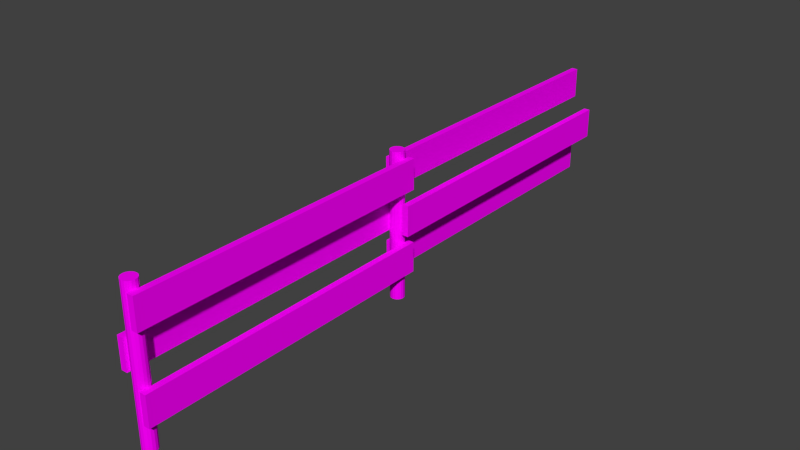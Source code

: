 # Source: fence.blend  (saved by Blender 2.71.0; exported with 4.5.12 LTS)
import bpy
from mathutils import Matrix  # noqa: F401  (used for matrix-valued properties, if any)

bpy.ops.wm.read_factory_settings(use_empty=True)
scene = bpy.context.scene
scene.name = 'Scene'

# ---- collections
col_collection_1 = bpy.data.collections.new('Collection 1'); scene.collection.children.link(col_collection_1)

# ---- images (referenced by path relative to the original .blend; pixels are not part of the script)
import os
ASSET_DIR = os.environ.get("B2B_ASSET_DIR", "")  # directory of the original .blend (textures are referenced by path, not embedded)
HERE = os.path.dirname(os.path.abspath(__file__))  # packed textures are extracted next to this script under _unpacked/

def load_image(name, relpath, width, height, colorspace="sRGB"):
    """Load a texture the original file referenced (path relative to the .blend, or extracted next to this script)."""
    p = next((c for c in (os.path.join(HERE, relpath), os.path.join(ASSET_DIR, relpath)) if relpath and os.path.exists(c)), "")
    if p:
        img = bpy.data.images.load(p, check_existing=True)
        img.name = name
    else:  # same state as the original file: an image datablock whose file is absent (Cycles renders it pink)
        img = bpy.data.images.new(name, width, height)
        img.source = "FILE"
        img.filepath = "//" + (relpath or name)
    img.colorspace_settings.name = colorspace
    return img
img_woodplanksbare0305_10_s_jpg = load_image('WoodPlanksBare0305_10_S.jpg', 'WoodPlanksBare0305_10_S.jpg', 1024, 1024, 'sRGB')
img_woodplanksbrowgray_jpg = load_image('WoodPlanksBrowgray.jpg', 'WoodPlanksBrowgray.jpg', 1024, 1024, 'sRGB')

# ---- materials (node trees are filled in below, after node groups)
mat_pillar = bpy.data.materials.new('pillar')
mat_pillar.alpha_threshold = 0.0
mat_pillar.roughness = 0.5
mat_pillar.line_color = (0.0, 0.0, 0.0, 1.0)
mat_planksredgray = bpy.data.materials.new('PlanksRedGray')
mat_planksredgray.alpha_threshold = 0.0
mat_planksredgray.roughness = 0.5
mat_planksredgray.line_color = (0.0, 0.0, 0.0, 1.0)

# ---- material node trees
mat_pillar.use_nodes = True; mat_pillar.node_tree.nodes.clear()
_N = mat_pillar.node_tree.nodes; _L = mat_pillar.node_tree.links
n0 = _N.new('ShaderNodeOutputMaterial'); n0.name = 'Material Output'; n0.location = (300, 300)
n1 = _N.new('ShaderNodeBsdfDiffuse'); n1.name = 'Diffuse BSDF'; n1.location = (10, 300)
n2 = _N.new('ShaderNodeTexImage'); n2.name = 'Image Texture'; n2.location = (-297, 279)
n2.width = 140
n2.image = img_woodplanksbare0305_10_s_jpg
n3 = _N.new('ShaderNodeMath'); n3.name = 'Math'; n3.location = (12, 78)
n3.operation = 'MULTIPLY'
n4 = _N.new('ShaderNodeDisplacement'); n4.name = 'Displacement'; n4.location = (0, 0)
n4.inputs[1].default_value = 0.0
n4.inputs[2].default_value = 0.1
_L.new(n1.outputs[0], n0.inputs[0])
_L.new(n2.outputs[0], n3.inputs[0])
_L.new(n2.outputs[0], n1.inputs[0])
_L.new(n3.outputs[0], n4.inputs[0])
_L.new(n4.outputs[0], n0.inputs[2])
n0.is_active_output = True
mat_planksredgray.use_nodes = True; mat_planksredgray.node_tree.nodes.clear()
_N = mat_planksredgray.node_tree.nodes; _L = mat_planksredgray.node_tree.links
n0 = _N.new('ShaderNodeOutputMaterial'); n0.name = 'Material Output'; n0.location = (300, 300)
n1 = _N.new('ShaderNodeBsdfDiffuse'); n1.name = 'Diffuse BSDF'; n1.location = (10, 300)
n2 = _N.new('ShaderNodeTexImage'); n2.name = 'Image Texture'; n2.location = (-297, 279)
n2.width = 140
n2.image = img_woodplanksbrowgray_jpg
n3 = _N.new('ShaderNodeMath'); n3.name = 'Math'; n3.location = (12, 78)
n3.operation = 'MULTIPLY'
n4 = _N.new('ShaderNodeDisplacement'); n4.name = 'Displacement'; n4.location = (0, 0)
n4.inputs[1].default_value = 0.0
n4.inputs[2].default_value = 0.1
_L.new(n1.outputs[0], n0.inputs[0])
_L.new(n2.outputs[0], n3.inputs[0])
_L.new(n2.outputs[0], n1.inputs[0])
_L.new(n3.outputs[0], n4.inputs[0])
_L.new(n4.outputs[0], n0.inputs[2])
n0.is_active_output = True

# ---- world
world_world = bpy.data.worlds.new('World'); scene.world = world_world
world_world.color = (0.05088, 0.05088, 0.05088)
world_world.use_sun_shadow = False
world_world.sun_shadow_jitter_overblur = 0.0
world_world.cycles.sampling_method = 'MANUAL'
world_world.cycles.sample_map_resolution = 256

# ---- meshes
me_cylinder_001 = bpy.data.meshes.new('Cylinder.001')
me_cylinder_001.from_pydata([(0.0, 1.0, -1.0), (0.0, 1.0, 1.0), (0.3827, 0.9239, -1.0), (0.3827, 0.9239, 1.0), (0.7071, 0.7071, -1.0), (0.7071, 0.7071, 1.0), (0.9239, 0.3827, -1.0), (0.9239, 0.3827, 1.0), (1.0, -4.371e-08, -1.0), (1.0, -4.371e-08, 1.0), (0.9239, -0.3827, -1.0), (0.9239, -0.3827, 1.0), (0.7071, -0.7071, -1.0), (0.7071, -0.7071, 1.0), (0.3827, -0.9239, -1.0), (0.3827, -0.9239, 1.0), (1.51e-07, -1.0, -1.0), (1.51e-07, -1.0, 1.0), (-0.3827, -0.9239, -1.0), (-0.3827, -0.9239, 1.0), (-0.7071, -0.7071, -1.0), (-0.7071, -0.7071, 1.0), (-0.9239, -0.3827, -1.0), (-0.9239, -0.3827, 1.0), (-1.0, 1.192e-08, -1.0), (-1.0, 1.192e-08, 1.0), (-0.9239, 0.3827, -1.0), (-0.9239, 0.3827, 1.0), (-0.7071, 0.7071, -1.0), (-0.7071, 0.7071, 1.0), (-0.3827, 0.9239, -1.0), (-0.3827, 0.9239, 1.0)], [], [(0, 1, 3, 2), (2, 3, 5, 4), (4, 5, 7, 6), (6, 7, 9, 8), (8, 9, 11, 10), (10, 11, 13, 12), (12, 13, 15, 14), (14, 15, 17, 16), (16, 17, 19, 18), (18, 19, 21, 20), (20, 21, 23, 22), (22, 23, 25, 24), (24, 25, 27, 26), (26, 27, 29, 28), (3, 1, 31, 29, 27, 25, 23, 21, 19, 17, 15, 13, 11, 9, 7, 5), (30, 31, 1, 0), (28, 29, 31, 30), (0, 2, 4, 6, 8, 10, 12, 14, 16, 18, 20, 22, 24, 26, 28, 30)])
_uv = me_cylinder_001.uv_layers.new(name='UVMap')
_uv.uv.foreach_set('vector', [0.968, 0.5229, 0.06991, 0.5229, 0.06997, 0.515, 0.968, 0.515, 0.968, 0.515, 0.06997, 0.515, 0.07003, 0.507, 0.9681, 0.507, 0.9681, 0.507, 0.07003, 0.507, 0.07009, 0.4991, 0.9682, 0.4991, 0.9682, 0.4991, 0.07009, 0.4991, 0.07015, 0.4911, 0.9682, 0.4911, 0.9682, 0.4911, 0.07015, 0.4911, 0.07021, 0.4832, 0.9683, 0.4832, 0.9683, 0.4832, 0.07021, 0.4832, 0.07027, 0.4752, 0.9683, 0.4752, 0.9683, 0.4752, 0.07027, 0.4752, 0.07033, 0.4673, 0.9684, 0.4673, 0.9684, 0.4673, 0.07033, 0.4673, 0.07039, 0.4593, 0.9685, 0.4593, 0.9685, 0.4593, 0.07039, 0.4593, 0.07045, 0.4514, 0.9685, 0.4514, 0.9685, 0.4514, 0.07045, 0.4514, 0.07051, 0.4434, 0.9686, 0.4435, 0.9676, 0.5706, 0.06956, 0.5706, 0.06962, 0.5626, 0.9677, 0.5627, 0.9677, 0.5627, 0.06962, 0.5626, 0.06968, 0.5547, 0.9677, 0.5547, 0.9677, 0.5547, 0.06968, 0.5547, 0.06973, 0.5467, 0.9678, 0.5468, 0.9678, 0.5468, 0.06973, 0.5467, 0.06979, 0.5388, 0.9679, 0.5388, 0.5929, 0.1871, 0.601, 0.2021, 0.6053, 0.2218, 0.6053, 0.243, 0.601, 0.2627, 0.5929, 0.2777, 0.5824, 0.2858, 0.571, 0.2858, 0.5605, 0.2777, 0.5525, 0.2627, 0.5481, 0.243, 0.5481, 0.2218, 0.5525, 0.2021, 0.5605, 0.1871, 0.571, 0.1789, 0.5824, 0.1789, 0.9679, 0.5309, 0.06985, 0.5309, 0.06991, 0.5229, 0.968, 0.5229, 0.9679, 0.5388, 0.06979, 0.5388, 0.06985, 0.5309, 0.9679, 0.5309, 0.6434, 0.2814, 0.6434, 0.2738, 0.6445, 0.2668, 0.6467, 0.2615, 0.6495, 0.2586, 0.6525, 0.2586, 0.6553, 0.2615, 0.6575, 0.2668, 0.6586, 0.2738, 0.6586, 0.2814, 0.6575, 0.2883, 0.6553, 0.2937, 0.6525, 0.2966, 0.6495, 0.2966, 0.6467, 0.2937, 0.6445, 0.2883])
me_cylinder_001.materials.append(mat_pillar)
me_cylinder_001.use_remesh_preserve_volume = False
me_cylinder_001.use_remesh_preserve_attributes = False
me_cylinder_001.use_mirror_vertex_groups = False
me_cylinder_001.update()
me_cylinder = bpy.data.meshes.new('Cylinder')
me_cylinder.from_pydata([(0.0, 1.0, -1.0), (0.0, 1.0, 1.0), (0.3827, 0.9239, -1.0), (0.3827, 0.9239, 1.0), (0.7071, 0.7071, -1.0), (0.7071, 0.7071, 1.0), (0.9239, 0.3827, -1.0), (0.9239, 0.3827, 1.0), (1.0, -4.371e-08, -1.0), (1.0, -4.371e-08, 1.0), (0.9239, -0.3827, -1.0), (0.9239, -0.3827, 1.0), (0.7071, -0.7071, -1.0), (0.7071, -0.7071, 1.0), (0.3827, -0.9239, -1.0), (0.3827, -0.9239, 1.0), (1.51e-07, -1.0, -1.0), (1.51e-07, -1.0, 1.0), (-0.3827, -0.9239, -1.0), (-0.3827, -0.9239, 1.0), (-0.7071, -0.7071, -1.0), (-0.7071, -0.7071, 1.0), (-0.9239, -0.3827, -1.0), (-0.9239, -0.3827, 1.0), (-1.0, 1.192e-08, -1.0), (-1.0, 1.192e-08, 1.0), (-0.9239, 0.3827, -1.0), (-0.9239, 0.3827, 1.0), (-0.7071, 0.7071, -1.0), (-0.7071, 0.7071, 1.0), (-0.3827, 0.9239, -1.0), (-0.3827, 0.9239, 1.0)], [], [(0, 1, 3, 2), (2, 3, 5, 4), (4, 5, 7, 6), (6, 7, 9, 8), (8, 9, 11, 10), (10, 11, 13, 12), (12, 13, 15, 14), (14, 15, 17, 16), (16, 17, 19, 18), (18, 19, 21, 20), (20, 21, 23, 22), (22, 23, 25, 24), (24, 25, 27, 26), (26, 27, 29, 28), (3, 1, 31, 29, 27, 25, 23, 21, 19, 17, 15, 13, 11, 9, 7, 5), (30, 31, 1, 0), (28, 29, 31, 30), (0, 2, 4, 6, 8, 10, 12, 14, 16, 18, 20, 22, 24, 26, 28, 30)])
_uv = me_cylinder.uv_layers.new(name='UVMap')
_uv.uv.foreach_set('vector', [-0.1505, 0.3906, 1.048, 0.3906, 1.048, 0.3837, -0.1505, 0.3837, -0.1505, 0.3837, 1.048, 0.3837, 1.048, 0.3769, -0.1505, 0.3769, -0.1505, 0.3769, 1.048, 0.3769, 1.048, 0.37, -0.1505, 0.37, -0.1505, 0.37, 1.048, 0.37, 1.048, 0.3632, -0.1505, 0.3632, -0.1505, 0.3632, 1.048, 0.3632, 1.048, 0.3563, -0.1505, 0.3563, -0.1505, 0.3563, 1.048, 0.3563, 1.048, 0.3495, -0.1505, 0.3495, -0.1505, 0.3495, 1.048, 0.3495, 1.048, 0.3426, -0.1505, 0.3426, -0.1505, 0.3426, 1.048, 0.3426, 1.048, 0.3357, -0.1505, 0.3357, -0.1505, 0.3357, 1.048, 0.3357, 1.048, 0.3289, -0.1505, 0.3289, -0.1505, 0.3289, 1.048, 0.3289, 1.048, 0.322, -0.1505, 0.322, -0.1505, 0.322, 1.048, 0.322, 1.048, 0.3152, -0.1505, 0.3152, -0.1505, 0.3152, 1.048, 0.3152, 1.048, 0.3083, -0.1505, 0.3083, -0.1505, 0.418, 1.048, 0.418, 1.048, 0.4112, -0.1505, 0.4112, -0.1505, 0.4112, 1.048, 0.4112, 1.048, 0.4043, -0.1505, 0.4043, 0.6865, 0.6348, 0.6924, 0.6441, 0.6957, 0.6561, 0.6957, 0.6692, 0.6924, 0.6813, 0.6865, 0.6905, 0.6787, 0.6955, 0.6702, 0.6955, 0.6624, 0.6905, 0.6564, 0.6813, 0.6532, 0.6692, 0.6532, 0.6561, 0.6564, 0.6441, 0.6624, 0.6348, 0.6702, 0.6298, 0.6787, 0.6298, -0.1505, 0.3974, 1.048, 0.3974, 1.048, 0.3906, -0.1505, 0.3906, -0.1505, 0.4043, 1.048, 0.4043, 1.048, 0.3974, -0.1505, 0.3974, 0.6532, 0.6035, 0.6532, 0.5904, 0.6564, 0.5783, 0.6624, 0.5691, 0.6702, 0.5641, 0.6787, 0.5641, 0.6865, 0.5691, 0.6924, 0.5783, 0.6957, 0.5904, 0.6957, 0.6035, 0.6924, 0.6155, 0.6865, 0.6248, 0.6787, 0.6298, 0.6702, 0.6298, 0.6624, 0.6248, 0.6564, 0.6155])
me_cylinder.materials.append(mat_pillar)
me_cylinder.use_remesh_preserve_volume = False
me_cylinder.use_remesh_preserve_attributes = False
me_cylinder.use_mirror_vertex_groups = False
me_cylinder.update()
me_cube_007 = bpy.data.meshes.new('Cube.007')
me_cube_007.from_pydata([(-1.0, -1.0, -6.462), (-1.0, 1.0, -6.462), (1.0, 1.0, -6.462), (1.0, -1.0, -6.462), (-1.0, -1.0, -4.462), (-1.0, 1.0, -4.462), (1.0, 1.0, -4.462), (1.0, -1.0, -4.462), (-1.0, -1.0, -1.0), (-1.0, 1.0, -1.0), (1.0, 1.0, -1.0), (1.0, -1.0, -1.0), (-1.0, -1.0, 1.0), (-1.0, 1.0, 1.0), (1.0, 1.0, 1.0), (1.0, -1.0, 1.0), (-6.969, -1.0, -3.73), (-6.969, 1.0, -3.73), (-4.969, 1.0, -3.73), (-4.969, -1.0, -3.73), (-6.969, -1.0, -1.73), (-6.969, 1.0, -1.73), (-4.969, 1.0, -1.73), (-4.969, -1.0, -1.73), (2.062, 2.919, -3.73), (2.062, 0.9191, -3.73), (0.06158, 0.9191, -3.73), (0.06172, 2.919, -3.73), (2.062, 2.919, -1.73), (2.062, 0.9191, -1.73), (0.06158, 0.9191, -1.73), (0.06172, 2.919, -1.73), (-3.907, 2.919, -1.0), (-3.907, 0.9191, -1.0), (-5.907, 0.9191, -1.0), (-5.907, 2.919, -1.0), (-3.907, 2.919, 1.0), (-3.907, 0.9191, 1.0), (-5.907, 0.9191, 1.0), (-5.907, 2.919, 1.0), (-3.907, 2.919, -6.462), (-3.907, 0.9191, -6.462), (-5.907, 0.9191, -6.462), (-5.907, 2.919, -6.462), (-3.907, 2.919, -4.462), (-3.907, 0.9191, -4.462), (-5.907, 0.9191, -4.462), (-5.907, 2.919, -4.462)], [], [(4, 5, 1, 0), (5, 6, 2, 1), (6, 7, 3, 2), (7, 4, 0, 3), (0, 1, 2, 3), (7, 6, 5, 4), (12, 13, 9, 8), (13, 14, 10, 9), (14, 15, 11, 10), (15, 12, 8, 11), (8, 9, 10, 11), (15, 14, 13, 12), (20, 21, 17, 16), (21, 22, 18, 17), (22, 23, 19, 18), (23, 20, 16, 19), (16, 17, 18, 19), (23, 22, 21, 20), (28, 29, 25, 24), (29, 30, 26, 25), (30, 31, 27, 26), (31, 28, 24, 27), (24, 25, 26, 27), (31, 30, 29, 28), (36, 37, 33, 32), (37, 38, 34, 33), (38, 39, 35, 34), (39, 36, 32, 35), (32, 33, 34, 35), (39, 38, 37, 36), (44, 45, 41, 40), (45, 46, 42, 41), (46, 47, 43, 42), (47, 44, 40, 43), (40, 41, 42, 43), (47, 46, 45, 44)])
_uv = me_cube_007.uv_layers.new(name='UVMap')
_uv.uv.foreach_set('vector', [0.04554, 0.6173, 0.931, 0.6173, 0.931, 0.6651, 0.04554, 0.6651, 0.931, 0.6173, 1.816, 0.6173, 1.816, 0.6651, 0.931, 0.6651, 0.931, 0.7607, 0.04554, 0.7607, 0.04554, 0.7129, 0.931, 0.7129, -0.8399, 0.6173, 0.04554, 0.6173, 0.04554, 0.6651, -0.8399, 0.6651, 0.04554, 0.6651, 0.931, 0.6651, 0.931, 0.7129, 0.04554, 0.7129, 0.04554, 0.7607, 0.931, 0.7607, 0.931, 0.8085, 0.04554, 0.8085, 0.03794, -0.0006751, 0.9234, -0.0006751, 0.9234, 0.04711, 0.03794, 0.04711, 0.9234, -0.0006751, 1.809, -0.0006752, 1.809, 0.04711, 0.9234, 0.04711, 0.9234, 0.1427, 0.03794, 0.1427, 0.03794, 0.0949, 0.9234, 0.0949, -0.8475, -0.0006752, 0.03794, -0.0006751, 0.03794, 0.04711, -0.8475, 0.04711, 0.03794, 0.04711, 0.9234, 0.04711, 0.9234, 0.0949, 0.03794, 0.0949, 0.03794, 0.1427, 0.9234, 0.1427, 0.9234, 0.1905, 0.03794, 0.1905, 0.04517, 0.1417, 0.9306, 0.1418, 0.9302, 0.1895, 0.04469, 0.1895, 0.9306, 0.1418, 1.816, 0.1418, 1.816, 0.1896, 0.9302, 0.1895, 0.9292, 0.2851, 0.04375, 0.2851, 0.04422, 0.2373, 0.9297, 0.2373, -0.8403, 0.1417, 0.04517, 0.1417, 0.04469, 0.1895, -0.8408, 0.1895, 0.04469, 0.1895, 0.9302, 0.1895, 0.9297, 0.2373, 0.04422, 0.2373, 0.04375, 0.2851, 0.9292, 0.2851, 0.9287, 0.3329, 0.04328, 0.3329, 0.9313, 0.9526, 0.04585, 0.9526, 0.04585, 0.9048, 0.9313, 0.9048, -0.8397, 0.8093, 0.04578, 0.8093, 0.04578, 0.857, -0.8397, 0.857, 0.04578, 0.8093, 0.9312, 0.8093, 0.9312, 0.857, 0.04578, 0.857, 0.9312, 0.8093, 1.817, 0.8093, 1.817, 0.857, 0.9312, 0.857, 0.9313, 0.9048, 0.04585, 0.9048, 0.04578, 0.857, 0.9312, 0.857, 0.9313, 1.0, 0.04579, 1.0, 0.04585, 0.9526, 0.9313, 0.9526, 0.892, 0.5701, 0.00658, 0.5701, 0.006576, 0.5224, 0.892, 0.5224, -0.879, 0.4268, 0.006506, 0.4268, 0.006508, 0.4746, -0.879, 0.4746, 0.006506, 0.4268, 0.892, 0.4268, 0.892, 0.4746, 0.006508, 0.4746, 0.892, 0.4268, 1.777, 0.4268, 1.777, 0.4746, 0.892, 0.4746, 0.892, 0.5224, 0.006576, 0.5224, 0.006508, 0.4746, 0.892, 0.4746, 0.892, 0.6179, 0.006517, 0.6179, 0.00658, 0.5701, 0.892, 0.5701, 0.9172, 0.3332, 0.03178, 0.3332, 0.03178, 0.2855, 0.9172, 0.2855, -0.8538, 0.1899, 0.03171, 0.1899, 0.03171, 0.2377, -0.8538, 0.2377, 0.03171, 0.1899, 0.9172, 0.1899, 0.9172, 0.2377, 0.03171, 0.2377, 0.9172, 0.1899, 1.803, 0.1899, 1.803, 0.2377, 0.9172, 0.2377, 0.9172, 0.2855, 0.03178, 0.2855, 0.03171, 0.2377, 0.9172, 0.2377, 0.9172, 0.381, 0.03172, 0.381, 0.03178, 0.3332, 0.9172, 0.3332])
me_cube_007.materials.append(mat_planksredgray)
me_cube_007.use_remesh_preserve_volume = False
me_cube_007.use_remesh_preserve_attributes = False
me_cube_007.use_mirror_vertex_groups = False
me_cube_007.update()

# ---- objects
ob_cylinder_001 = bpy.data.objects.new('Cylinder.001', me_cylinder_001)
ob_cylinder = bpy.data.objects.new('Cylinder', me_cylinder)
ob_planks = bpy.data.objects.new('Planks', me_cube_007)

# ---- transforms, parenting, visibility, modifiers, constraints
ob_cylinder_001.location = (0.0009161, 0.01798, 0.5)
ob_cylinder_001.scale = (0.04745, 0.04745, 0.5)
ob_cylinder_001.lineart.crease_threshold = 0.0
ob_cylinder.location = (0.0009161, 1.974, 0.5)
ob_cylinder.scale = (0.04745, 0.04745, 0.5)
ob_cylinder.lineart.crease_threshold = 0.0
ob_planks.location = (-0.03706, 2.971, 0.8462)
ob_planks.rotation_euler = (0.0, -0.0, 3.142)
ob_planks.scale = (0.02108, 1.03, 0.1022)
ob_planks.lineart.crease_threshold = 0.0

# ---- collection membership
col_collection_1.objects.link(ob_cylinder_001)
col_collection_1.objects.link(ob_cylinder)
col_collection_1.objects.link(ob_planks)

# ---- scene / render settings (as saved in the file)
scene.frame_start = 1; scene.frame_end = 250; scene.frame_set(1)
scene.render.engine = 'CYCLES'
scene.render.resolution_percentage = 50
scene.render.dither_intensity = 0.0
scene.cycles.use_denoising = False
scene.cycles.samples = 10
scene.cycles.sampling_pattern = 'TABULATED_SOBOL'
scene.cycles.light_sampling_threshold = 0.0
scene.cycles.use_adaptive_sampling = False
scene.cycles.use_light_tree = False
scene.cycles.blur_glossy = 0.0
scene.cycles.volume_bounces = 1
scene.cycles.pixel_filter_type = 'GAUSSIAN'
scene.cycles.sample_clamp_indirect = 0.0
scene.view_settings.view_transform = 'Standard'
bpy.context.view_layer.update()

# ---- added for rendering (the .blend has no active camera and no usable light): camera, sun
cam_auto = bpy.data.cameras.new('AutoCamera')
cam_auto.lens = 50.0
cam_auto.sensor_width = 36.0
cam_auto.clip_end = 1000.0
ob_auto_camera = bpy.data.objects.new('AutoCamera', cam_auto)
scene.collection.objects.link(ob_auto_camera)
ob_auto_camera.location = (3.86487, -2.63762, 3.58016)
ob_auto_camera.rotation_euler = (1.09748, -7.21219e-08, 0.694738)
scene.camera = ob_auto_camera
light_auto_sun = bpy.data.lights.new('AutoSun', 'SUN')
light_auto_sun.energy = 3.0
light_auto_sun.angle = 0.0523599
ob_auto_sun = bpy.data.objects.new('AutoSun', light_auto_sun)
scene.collection.objects.link(ob_auto_sun)
ob_auto_sun.rotation_euler = (0.872665, 0.174533, 0.523599)
bpy.context.view_layer.update()
